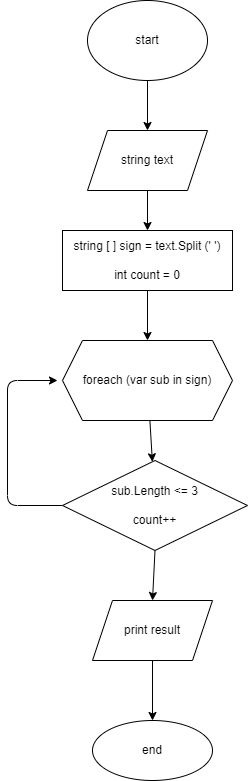

The diagram above was exported from draw.io. Its source (the exported page's mxGraphModel, read from the mxfile embedded in the PNG):
<mxGraphModel dx="325" dy="240" grid="1" gridSize="10" guides="1" tooltips="1" connect="1" arrows="1" fold="1" page="1" pageScale="1" pageWidth="827" pageHeight="1169" math="0" shadow="0">
  <root>
    <mxCell id="0" />
    <mxCell id="1" parent="0" />
    <mxCell id="4" style="edgeStyle=none;html=1;exitX=0.5;exitY=1;exitDx=0;exitDy=0;entryX=0.5;entryY=0;entryDx=0;entryDy=0;" edge="1" parent="1" source="2" target="3">
      <mxGeometry relative="1" as="geometry" />
    </mxCell>
    <mxCell id="2" value="start" style="ellipse;whiteSpace=wrap;html=1;" vertex="1" parent="1">
      <mxGeometry x="120" y="10" width="120" height="80" as="geometry" />
    </mxCell>
    <mxCell id="6" value="" style="edgeStyle=none;html=1;" edge="1" parent="1" source="3" target="5">
      <mxGeometry relative="1" as="geometry" />
    </mxCell>
    <mxCell id="3" value="string text" style="shape=parallelogram;perimeter=parallelogramPerimeter;whiteSpace=wrap;html=1;fixedSize=1;" vertex="1" parent="1">
      <mxGeometry x="120" y="140" width="120" height="60" as="geometry" />
    </mxCell>
    <mxCell id="10" value="" style="edgeStyle=none;html=1;" edge="1" parent="1" source="5">
      <mxGeometry relative="1" as="geometry">
        <mxPoint x="180" y="350" as="targetPoint" />
      </mxGeometry>
    </mxCell>
    <mxCell id="5" value="string [ ] sign = text.Split (' ')&lt;br&gt;&lt;br&gt;int count = 0" style="whiteSpace=wrap;html=1;" vertex="1" parent="1">
      <mxGeometry x="95" y="240" width="170" height="60" as="geometry" />
    </mxCell>
    <mxCell id="13" value="" style="edgeStyle=none;html=1;" edge="1" parent="1" source="11" target="12">
      <mxGeometry relative="1" as="geometry" />
    </mxCell>
    <mxCell id="11" value="foreach (var sub in sign)" style="shape=hexagon;perimeter=hexagonPerimeter2;whiteSpace=wrap;html=1;fixedSize=1;" vertex="1" parent="1">
      <mxGeometry x="95" y="350" width="170" height="80" as="geometry" />
    </mxCell>
    <mxCell id="14" style="edgeStyle=none;html=1;exitX=0;exitY=0.5;exitDx=0;exitDy=0;" edge="1" parent="1" source="12">
      <mxGeometry relative="1" as="geometry">
        <mxPoint x="90" y="390" as="targetPoint" />
        <Array as="points">
          <mxPoint x="40" y="515" />
          <mxPoint x="40" y="390" />
        </Array>
      </mxGeometry>
    </mxCell>
    <mxCell id="17" style="edgeStyle=none;html=1;exitX=0.5;exitY=1;exitDx=0;exitDy=0;entryX=0.5;entryY=0;entryDx=0;entryDy=0;" edge="1" parent="1" source="12" target="16">
      <mxGeometry relative="1" as="geometry" />
    </mxCell>
    <mxCell id="12" value="sub.Length &amp;lt;= 3&lt;br&gt;&lt;br&gt;count++" style="rhombus;whiteSpace=wrap;html=1;" vertex="1" parent="1">
      <mxGeometry x="95" y="470" width="185" height="90" as="geometry" />
    </mxCell>
    <mxCell id="19" value="" style="edgeStyle=none;html=1;" edge="1" parent="1" source="16" target="18">
      <mxGeometry relative="1" as="geometry" />
    </mxCell>
    <mxCell id="16" value="print result" style="shape=parallelogram;perimeter=parallelogramPerimeter;whiteSpace=wrap;html=1;fixedSize=1;" vertex="1" parent="1">
      <mxGeometry x="125" y="610" width="120" height="60" as="geometry" />
    </mxCell>
    <mxCell id="18" value="end" style="ellipse;whiteSpace=wrap;html=1;" vertex="1" parent="1">
      <mxGeometry x="125" y="730" width="120" height="60" as="geometry" />
    </mxCell>
  </root>
</mxGraphModel>